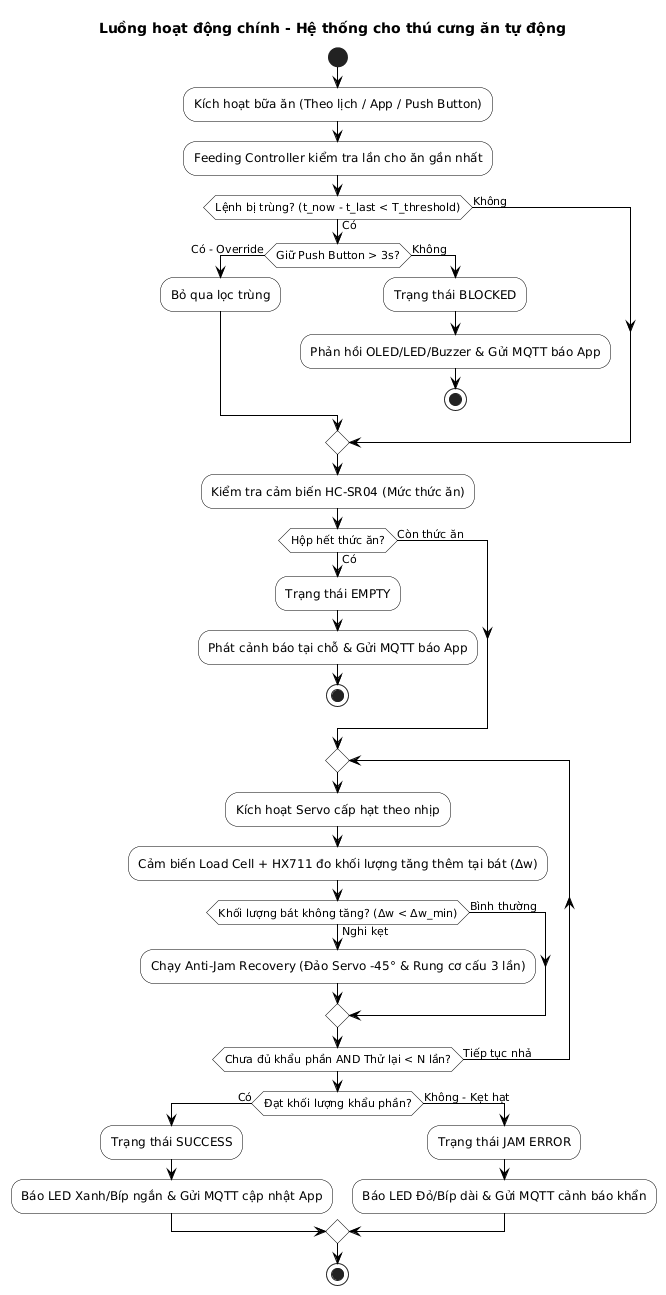

The diagram above was rendered by PlantUML. Its source (embedded in the PNG):
@startuml
skinparam activity {
  BackgroundColor White
  BorderColor Black
  ArrowColor Black
}

title Luồng hoạt động chính - Hệ thống cho thú cưng ăn tự động

start

:Kích hoạt bữa ăn (Theo lịch / App / Push Button);

:Feeding Controller kiểm tra lần cho ăn gần nhất;

if (Lệnh bị trùng? (t_now - t_last < T_threshold)) then (Có)
  if (Giữ Push Button > 3s?) then (Có - Override)
    :Bỏ qua lọc trùng;
  else (Không)
    :Trạng thái BLOCKED;
    :Phản hồi OLED/LED/Buzzer & Gửi MQTT báo App;
    stop
  endif
else (Không)
endif

:Kiểm tra cảm biến HC-SR04 (Mức thức ăn);

if (Hộp hết thức ăn?) then (Có)
  :Trạng thái EMPTY;
  :Phát cảnh báo tại chỗ & Gửi MQTT báo App;
  stop
else (Còn thức ăn)
endif

repeat
  :Kích hoạt Servo cấp hạt theo nhịp;
  :Cảm biến Load Cell + HX711 đo khối lượng tăng thêm tại bát (Δw);
  
  if (Khối lượng bát không tăng? (Δw < Δw_min)) then (Nghi kẹt)
    :Chạy Anti-Jam Recovery (Đảo Servo -45° & Rung cơ cấu 3 lần);
  else (Bình thường)
  endif
repeat while (Chưa đủ khẩu phần AND Thử lại < N lần?) is (Tiếp tục nhả)

if (Đạt khối lượng khẩu phần?) then (Có)
  :Trạng thái SUCCESS;
  :Báo LED Xanh/Bíp ngắn & Gửi MQTT cập nhật App;
else (Không - Kẹt hạt)
  :Trạng thái JAM ERROR;
  :Báo LED Đỏ/Bíp dài & Gửi MQTT cảnh báo khẩn;
endif

stop
@enduml